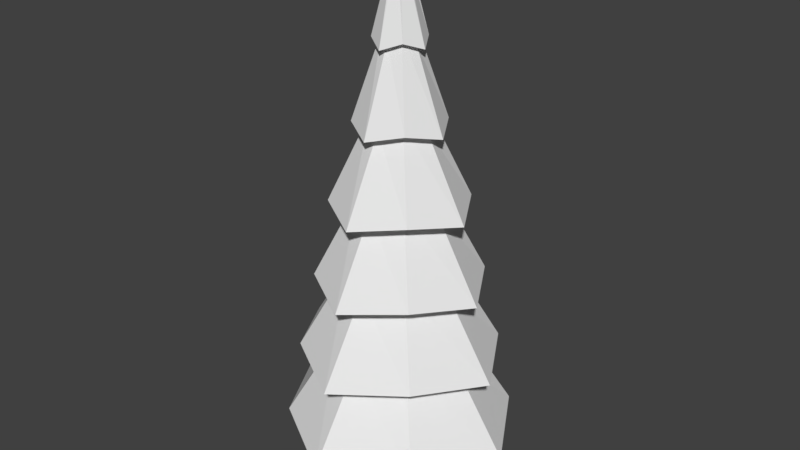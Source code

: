 # Source: lp_tree_pine.blend  (saved by Blender 2.78.0; exported with 4.5.12 LTS)
import bpy
from mathutils import Matrix  # noqa: F401  (used for matrix-valued properties, if any)

bpy.ops.wm.read_factory_settings(use_empty=True)
scene = bpy.context.scene
scene.name = 'Scene'

# ---- collections
col_collection_1 = bpy.data.collections.new('Collection 1'); scene.collection.children.link(col_collection_1)

# ---- world
world_world = bpy.data.worlds.new('World'); scene.world = world_world
world_world.color = (0.05088, 0.05088, 0.05088)
world_world.use_sun_shadow = False
world_world.sun_shadow_jitter_overblur = 0.0
world_world.cycles.sampling_method = 'MANUAL'

# ---- meshes
me_cube_003 = bpy.data.meshes.new('Cube.003')
me_cube_003.from_pydata([(1.183e-09, 0.03125, -3.273), (4.95e-10, 0.001702, 5.644), (0.01981, 0.01981, -3.139), (0.001079, 0.001079, 5.779), (0.03125, -1.382e-09, -3.273), (0.001702, 2.536e-10, 5.644), (0.01981, -0.01981, -3.139), (0.001079, -0.001079, 5.779), (-1.549e-09, -0.03125, -3.273), (3.462e-10, -0.001702, 5.644), (-0.01981, -0.01981, -3.139), (-0.001079, -0.001079, 5.779), (-0.03125, 3.567e-10, -3.273), (-0.001702, 3.483e-10, 5.644), (-0.01981, 0.01981, -3.139), (-0.001079, 0.001079, 5.779), (1.068e-09, 0.02633, -1.787), (9.537e-10, 0.0214, -0.3008), (8.39e-10, 0.01648, 1.185), (7.243e-10, 0.01155, 2.672), (6.096e-10, 0.006627, 4.158), (0.004201, 0.004201, 4.292), (0.007322, 0.007322, 2.806), (0.01044, 0.01044, 1.32), (0.01357, 0.01357, -0.1662), (0.01669, 0.01669, -1.652), (0.006627, -1.9e-11, 4.158), (0.01155, -2.916e-10, 2.672), (0.01648, -5.642e-10, 1.185), (0.0214, -8.369e-10, -0.3008), (0.02633, -1.109e-09, -1.787), (0.004201, -0.004201, 4.292), (0.007322, -0.007322, 2.806), (0.01044, -0.01044, 1.32), (0.01357, -0.01357, -0.1662), (0.01669, -0.01669, -1.652), (3.026e-11, -0.006627, 4.158), (-2.856e-10, -0.01155, 2.672), (-6.015e-10, -0.01648, 1.185), (-9.174e-10, -0.0214, -0.3008), (-1.233e-09, -0.02633, -1.787), (-0.004201, -0.004201, 4.292), (-0.007322, -0.007322, 2.806), (-0.01044, -0.01044, 1.32), (-0.01357, -0.01357, -0.1662), (-0.01669, -0.01669, -1.652), (-0.006627, 3.497e-10, 4.158), (-0.01155, 3.511e-10, 2.672), (-0.01648, 3.525e-10, 1.185), (-0.0214, 3.539e-10, -0.3008), (-0.02633, 3.553e-10, -1.787), (-0.004201, 0.004201, 4.292), (-0.007322, 0.007322, 2.806), (-0.01044, 0.01044, 1.32), (-0.01357, 0.01357, -0.1662), (-0.01669, 0.01669, -1.652), (9.325e-10, 0.01076, 4.046), (0.006818, 0.006818, 4.18), (0.01076, 7.459e-12, 4.046), (0.006818, -0.006818, 4.18), (-7.899e-12, -0.01076, 4.046), (-0.006818, -0.006818, 4.18), (-0.01076, 6.059e-10, 4.046), (-0.006818, 0.006818, 4.18), (1.294e-09, 0.01882, 2.559), (0.01193, 0.01193, 2.694), (0.01882, -4.078e-10, 2.559), (0.01193, -0.01193, 2.694), (-3.512e-10, -0.01882, 2.559), (-0.01193, -0.01193, 2.694), (-0.01882, 6.393e-10, 2.559), (-0.01193, 0.01193, 2.694), (1.388e-09, 0.02859, 1.073), (0.01812, 0.01812, 1.208), (0.02859, -1.034e-09, 1.073), (0.01812, -0.01812, 1.208), (-1.111e-09, -0.02859, 1.073), (-0.01812, -0.01812, 1.208), (-0.02859, 5.565e-10, 1.073), (-0.01812, 0.01812, 1.208), (1.718e-09, 0.03514, -0.413), (0.02227, 0.02227, -0.2784), (0.03514, -1.311e-09, -0.413), (0.02227, -0.02227, -0.2784), (-1.354e-09, -0.03514, -0.413), (-0.02227, -0.02227, -0.2784), (-0.03514, 6.439e-10, -0.413), (-0.02227, 0.02227, -0.2784), (1.274e-09, 0.04209, -1.899), (0.02668, 0.02668, -1.765), (0.04209, -1.764e-09, -1.899), (0.02668, -0.02668, -1.765), (-2.405e-09, -0.04209, -1.899), (-0.02668, -0.02668, -1.765), (-0.04209, 5.776e-10, -1.899), (-0.02668, 0.02668, -1.765), (0.03058, 0.03058, -3.251), (0.04825, -2.326e-09, -3.385), (0.03058, -0.03058, -3.251), (-2.568e-09, -0.04825, -3.385), (-0.03058, -0.03058, -3.251), (-0.04825, 3.585e-10, -3.385), (-0.03058, 0.03058, -3.251), (1.65e-09, 0.04825, -3.385), (0.003114, 0.003114, -3.718), (1.451e-10, 0.004404, -3.718), (1.995e-10, 0.005574, -4.479), (1.995e-10, 0.005574, -2.957), (0.003941, 0.003941, -4.479), (0.003941, 0.003941, -2.957), (0.005574, -2.109e-10, -4.479), (0.005574, -2.109e-10, -2.957), (0.003941, -0.003941, -4.479), (0.003941, -0.003941, -2.957), (-2.877e-10, -0.005574, -4.479), (-2.877e-10, -0.005574, -2.957), (-0.003941, -0.003941, -4.479), (-0.003941, -0.003941, -2.957), (-0.005574, 9.921e-11, -4.479), (-0.005574, 9.921e-11, -2.957), (-0.003941, 0.003941, -4.479), (-0.003941, 0.003941, -2.957), (0.004404, -1.598e-10, -3.718), (0.003114, -0.003114, -3.718), (-2.4e-10, -0.004404, -3.718), (-0.003114, -0.003114, -3.718), (-0.004404, 8.526e-11, -3.718), (-0.003114, 0.003114, -3.718)], [], [(56, 1, 3, 57), (57, 3, 5, 58), (58, 5, 7, 59), (59, 7, 9, 60), (60, 9, 11, 61), (61, 11, 13, 62), (3, 1, 15, 13, 11, 9, 7, 5), (62, 13, 15, 63), (63, 15, 1, 56), (0, 2, 4, 6, 8, 10, 12, 14), (102, 55, 16, 103), (95, 54, 17, 88), (87, 53, 18, 80), (79, 52, 19, 72), (71, 51, 20, 64), (101, 50, 55, 102), (94, 49, 54, 95), (86, 48, 53, 87), (78, 47, 52, 79), (70, 46, 51, 71), (100, 45, 50, 101), (93, 44, 49, 94), (85, 43, 48, 86), (77, 42, 47, 78), (69, 41, 46, 70), (99, 40, 45, 100), (92, 39, 44, 93), (84, 38, 43, 85), (76, 37, 42, 77), (68, 36, 41, 69), (98, 35, 40, 99), (91, 34, 39, 92), (83, 33, 38, 84), (75, 32, 37, 76), (67, 31, 36, 68), (97, 30, 35, 98), (90, 29, 34, 91), (82, 28, 33, 83), (74, 27, 32, 75), (66, 26, 31, 67), (96, 25, 30, 97), (89, 24, 29, 90), (81, 23, 28, 82), (73, 22, 27, 74), (65, 21, 26, 66), (103, 16, 25, 96), (88, 17, 24, 89), (80, 18, 23, 81), (72, 19, 22, 73), (64, 20, 21, 65), (51, 63, 56, 20), (46, 62, 63, 51), (41, 61, 62, 46), (36, 60, 61, 41), (31, 59, 60, 36), (26, 58, 59, 31), (21, 57, 58, 26), (20, 56, 57, 21), (19, 64, 65, 22), (22, 65, 66, 27), (27, 66, 67, 32), (32, 67, 68, 37), (37, 68, 69, 42), (42, 69, 70, 47), (47, 70, 71, 52), (52, 71, 64, 19), (18, 72, 73, 23), (23, 73, 74, 28), (28, 74, 75, 33), (33, 75, 76, 38), (38, 76, 77, 43), (43, 77, 78, 48), (48, 78, 79, 53), (53, 79, 72, 18), (17, 80, 81, 24), (24, 81, 82, 29), (29, 82, 83, 34), (34, 83, 84, 39), (39, 84, 85, 44), (44, 85, 86, 49), (49, 86, 87, 54), (54, 87, 80, 17), (16, 88, 89, 25), (25, 89, 90, 30), (30, 90, 91, 35), (35, 91, 92, 40), (40, 92, 93, 45), (45, 93, 94, 50), (50, 94, 95, 55), (55, 95, 88, 16), (0, 103, 96, 2), (2, 96, 97, 4), (4, 97, 98, 6), (6, 98, 99, 8), (8, 99, 100, 10), (10, 100, 101, 12), (12, 101, 102, 14), (14, 102, 103, 0), (108, 104, 122, 110), (105, 107, 109, 104), (110, 122, 123, 112), (104, 109, 111, 122), (112, 123, 124, 114), (122, 111, 113, 123), (114, 124, 125, 116), (123, 113, 115, 124), (116, 125, 126, 118), (124, 115, 117, 125), (118, 126, 127, 120), (125, 117, 119, 126), (109, 107, 121, 119, 117, 115, 113, 111), (120, 127, 105, 106), (126, 119, 121, 127), (106, 105, 104, 108), (127, 121, 107, 105), (106, 108, 110, 112, 114, 116, 118, 120)])
me_cube_003.use_remesh_preserve_volume = False
me_cube_003.use_remesh_preserve_attributes = False
me_cube_003.use_mirror_vertex_groups = False
me_cube_003.update()

# ---- objects
ob_cube_001 = bpy.data.objects.new('Cube.001', me_cube_003)

# ---- transforms, parenting, visibility, modifiers, constraints
ob_cube_001.location = (0.0, 0.0, 0.0)
ob_cube_001.scale = (50.0, 50.0, 1.0)
ob_cube_001.lineart.crease_threshold = 0.0

# ---- collection membership
col_collection_1.objects.link(ob_cube_001)

# ---- scene / render settings (as saved in the file)
scene.frame_start = 1; scene.frame_end = 250; scene.frame_set(1)
scene.render.engine = 'BLENDER_EEVEE_NEXT'
scene.render.resolution_percentage = 50
scene.render.dither_intensity = 0.0
scene.cycles.use_denoising = False
scene.cycles.samples = 128
scene.cycles.sampling_pattern = 'TABULATED_SOBOL'
scene.cycles.light_sampling_threshold = 0.0
scene.cycles.use_adaptive_sampling = False
scene.cycles.use_light_tree = False
scene.cycles.blur_glossy = 0.0
scene.cycles.sample_clamp_indirect = 0.0
scene.view_settings.view_transform = 'Standard'
bpy.context.view_layer.update()

# ---- added for rendering (the .blend has no active camera and no usable light): camera, sun
cam_auto = bpy.data.cameras.new('AutoCamera')
cam_auto.lens = 50.0
cam_auto.sensor_width = 36.0
cam_auto.clip_end = 1000.0
ob_auto_camera = bpy.data.objects.new('AutoCamera', cam_auto)
scene.collection.objects.link(ob_auto_camera)
ob_auto_camera.location = (11.3981, -13.6778, 9.76845)
ob_auto_camera.rotation_euler = (1.09748, -7.21219e-08, 0.694738)
scene.camera = ob_auto_camera
light_auto_sun = bpy.data.lights.new('AutoSun', 'SUN')
light_auto_sun.energy = 3.0
light_auto_sun.angle = 0.0523599
ob_auto_sun = bpy.data.objects.new('AutoSun', light_auto_sun)
scene.collection.objects.link(ob_auto_sun)
ob_auto_sun.rotation_euler = (0.872665, 0.174533, 0.523599)
bpy.context.view_layer.update()
